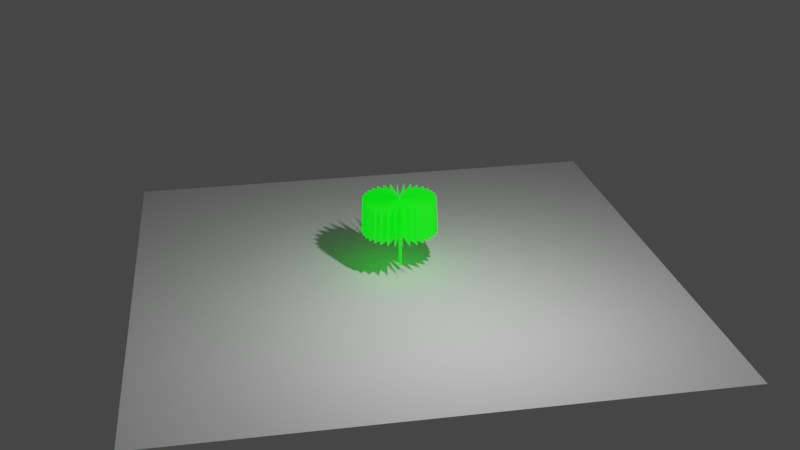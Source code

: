 # Source: LampUmbrellaMorphToCircusTent.blend  (saved by Blender 3.6.11; exported with 4.5.12 LTS)
import bpy
from mathutils import Matrix  # noqa: F401  (used for matrix-valued properties, if any)

bpy.ops.wm.read_factory_settings(use_empty=True)
scene = bpy.context.scene
scene.name = 'Scene'

# ---- collections
col_collection = bpy.data.collections.new('Collection'); scene.collection.children.link(col_collection)

# ---- materials (node trees are filled in below, after node groups)
mat_material_001 = bpy.data.materials.new('Material.001')

# ---- node groups
ng_geometry_nodes = bpy.data.node_groups.new('Geometry Nodes', 'GeometryNodeTree')
_s = ng_geometry_nodes.interface.new_socket(name='Geometry', in_out='OUTPUT', socket_type='NodeSocketGeometry')
_s = ng_geometry_nodes.interface.new_socket(name='Geometry', in_out='INPUT', socket_type='NodeSocketGeometry')
ng_geometry_nodes.is_modifier = True
_N = ng_geometry_nodes.nodes; _L = ng_geometry_nodes.links
n0 = _N.new('NodeGroupInput'); n0.name = 'Group Input'; n0.location = (-666, 126)
n1 = _N.new('GeometryNodeSetCurveRadius'); n1.name = 'Set Curve Radius'; n1.location = (-30, 209)
n2 = _N.new('GeometryNodeCurveToMesh'); n2.name = 'Curve to Mesh'; n2.location = (190, 220)
n2.inputs[3].default_value = True
n3 = _N.new('GeometryNodeCurvePrimitiveCircle'); n3.name = 'Curve Circle'; n3.location = (6, -15)
n4 = _N.new('GeometryNodeCurvePrimitiveLine'); n4.name = 'Curve Line'; n4.location = (-413, 237)
n5 = _N.new('GeometryNodeExtrudeMesh'); n5.name = 'Extrude Mesh'; n5.location = (410, 285)
n6 = _N.new('GeometryNodeSplineParameter'); n6.name = 'Spline Parameter'; n6.location = (-487, -56)
n7 = _N.new('GeometryNodeInputSceneTime'); n7.name = 'Scene Time'; n7.location = (-232, -109)
n8 = _N.new('NodeGroupOutput'); n8.name = 'Group Output'; n8.location = (864, 168)
n9 = _N.new('GeometryNodeSetMaterial'); n9.name = 'Set Material'; n9.location = (643, 224)
n9.inputs[2].default_value = mat_material_001
n10 = _N.new('GeometryNodeInputNamedAttribute'); n10.name = 'Named Attribute'; n10.location = (165, 220)
n10.inputs[0].default_value = 'radius'
n11 = _N.new('GeometryNodeSwitch'); n11.name = 'Switch'; n11.location = (165, 220)
n11.input_type = 'FLOAT'
n11.inputs[1].default_value = 1.0
_L.new(n9.outputs[0], n8.inputs[0])
_L.new(n4.outputs[0], n1.inputs[0])
_L.new(n6.outputs[0], n1.inputs[2])
_L.new(n1.outputs[0], n2.inputs[0])
_L.new(n3.outputs[0], n2.inputs[1])
_L.new(n2.outputs[0], n5.inputs[0])
_L.new(n7.outputs[0], n3.inputs[4])
_L.new(n5.outputs[0], n9.inputs[0])
_L.new(n10.outputs[1], n11.inputs[0])
_L.new(n10.outputs[0], n11.inputs[2])
_L.new(n11.outputs[0], n2.inputs[2])
n8.is_active_output = True

# ---- material node trees
mat_material_001.use_nodes = True; mat_material_001.node_tree.nodes.clear()
_N = mat_material_001.node_tree.nodes; _L = mat_material_001.node_tree.links
n0 = _N.new('ShaderNodeBsdfPrincipled'); n0.name = 'Principled BSDF'; n0.location = (10, 300)
n0.distribution = 'GGX'
n0.subsurface_method = 'RANDOM_WALK_SKIN'
n0.inputs[0].default_value = (0.005437, 0.8, 0.0, 1.0)
n0.inputs[3].default_value = 1.45
n0.inputs[27].default_value = (0.0, 1.0, 0.004418, 1.0)
n0.inputs[28].default_value = 1.0
n1 = _N.new('ShaderNodeOutputMaterial'); n1.name = 'Material Output'; n1.location = (300, 300)
_L.new(n0.outputs[0], n1.inputs[0])
n1.is_active_output = True

# ---- world
world_world = bpy.data.worlds.new('World'); scene.world = world_world
world_world.use_nodes = True; world_world.node_tree.nodes.clear()
_N = world_world.node_tree.nodes; _L = world_world.node_tree.links
n0 = _N.new('ShaderNodeOutputWorld'); n0.name = 'World Output'; n0.location = (300, 300)
n1 = _N.new('ShaderNodeBackground'); n1.name = 'Background'; n1.location = (10, 300)
n1.inputs[0].default_value = (0.05088, 0.05088, 0.05088, 1.0)
_L.new(n1.outputs[0], n0.inputs[0])
n0.is_active_output = True
world_world.color = (0.05088, 0.05088, 0.05088)
world_world.use_sun_shadow = False
world_world.sun_shadow_jitter_overblur = 0.0

# ---- cameras
cam_camera = bpy.data.cameras.new('Camera')
cam_camera.clip_end = 100.0
cam_camera.ortho_scale = 7.314

# ---- lights
light_light = bpy.data.lights.new('Light', 'POINT')
light_light.transmission_factor = 0.0
light_light.energy = 1000.0
light_light.shadow_soft_size = 0.1
light_light.shadow_maximum_resolution = 0.006
light_light.use_absolute_resolution = True

# ---- meshes
me_plane = bpy.data.meshes.new('Plane')
me_plane.from_pydata([(-1.0, -1.0, 0.0), (1.0, -1.0, 0.0), (-1.0, 1.0, 0.0), (1.0, 1.0, 0.0)], [], [(0, 1, 3, 2)])
_uv = me_plane.uv_layers.new(name='UVMap')
_uv.uv.foreach_set('vector', [0.0, 0.0, 1.0, 0.0, 1.0, 1.0, 0.0, 1.0])
me_plane.materials.append(mat_material_001)
me_plane.update()
me_plane_001 = bpy.data.meshes.new('Plane.001')
me_plane_001.from_pydata([(-1.0, -1.0, 0.0), (1.0, -1.0, 0.0), (-1.0, 1.0, 0.0), (1.0, 1.0, 0.0)], [], [(0, 1, 3, 2)])
_uv = me_plane_001.uv_layers.new(name='UVMap')
_uv.uv.foreach_set('vector', [0.0, 0.0, 1.0, 0.0, 1.0, 1.0, 0.0, 1.0])
me_plane_001.update()

# ---- objects
ob_light = bpy.data.objects.new('Light', light_light)
ob_camera = bpy.data.objects.new('Camera', cam_camera)
ob_plane = bpy.data.objects.new('Plane', me_plane)
ob_plane_001 = bpy.data.objects.new('Plane.001', me_plane_001)

# ---- transforms, parenting, visibility, modifiers, constraints
ob_light.location = (4.076, 1.005, 5.904)
ob_light.rotation_euler = (0.6503, 0.05522, 1.866)
ob_light.lock_rotations_4d = False
ob_light.empty_display_type = 'ARROWS'
ob_light.color = (0.0, 0.0, 0.0, 0.0)
ob_light.lineart.crease_threshold = 0.0
ob_camera.location = (27.34, -4.399, 13.75)
ob_camera.rotation_euler = (1.151, 0.01132, 1.406)
ob_camera.lock_rotations_4d = False
ob_camera.empty_display_type = 'ARROWS'
ob_camera.color = (0.0, 0.0, 0.0, 0.0)
ob_camera.display_type = 'WIRE'
ob_camera.lineart.crease_threshold = 0.0
ob_plane.location = (0.0, 0.0, 2.177)
ob_plane.rotation_euler = (-3.14, -0.0, 0.0)
_m = ob_plane.modifiers.new('GeometryNodes', 'NODES')
_m.node_group = ng_geometry_nodes
ob_plane_001.location = (0.0, 0.0, 0.0)
ob_plane_001.scale = (7.29, 7.29, 5.742)

# ---- collection membership
col_collection.objects.link(ob_light)
col_collection.objects.link(ob_camera)
col_collection.objects.link(ob_plane)
col_collection.objects.link(ob_plane_001)

# ---- scene / render settings (as saved in the file)
scene.camera = ob_camera
scene.frame_start = 1; scene.frame_end = 120; scene.frame_set(1)
scene.render.engine = 'CYCLES'
scene.render.image_settings.file_format = 'FFMPEG'
scene.render.image_settings.color_mode = 'RGB'
scene.cycles.samples = 32
scene.cycles.sampling_pattern = 'TABULATED_SOBOL'
scene.view_settings.view_transform = 'Filmic'
bpy.context.view_layer.update()
